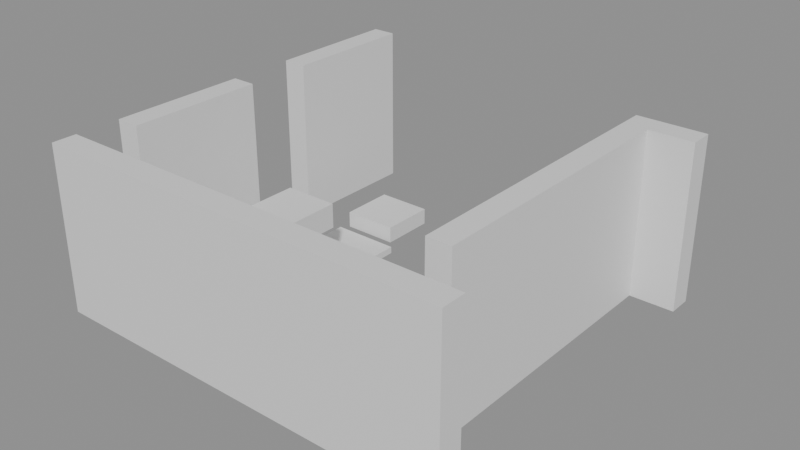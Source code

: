 # Source: building_lego.blend  (saved by Blender 5.0.119; exported with 4.5.12 LTS)
import bpy
from mathutils import Matrix  # noqa: F401  (used for matrix-valued properties, if any)

bpy.ops.wm.read_factory_settings(use_empty=True)
scene = bpy.context.scene
scene.name = 'Scene'

# ---- collections
col_01_paredes_externas = bpy.data.collections.new('01_Paredes_Externas'); scene.collection.children.link(col_01_paredes_externas)
col_03_pisos_escadas = bpy.data.collections.new('03_Pisos_Escadas'); scene.collection.children.link(col_03_pisos_escadas)
col_04_moveis_decoracoes = bpy.data.collections.new('04_Moveis_Decoracoes'); scene.collection.children.link(col_04_moveis_decoracoes)

# ---- materials (node trees are filled in below, after node groups)
mat_mat_parede_externa = bpy.data.materials.new('Mat_Parede_Externa')
mat_mat_pisos = bpy.data.materials.new('Mat_Pisos')
mat_mat_moveis = bpy.data.materials.new('Mat_Moveis')

# ---- material node trees
mat_mat_parede_externa.use_nodes = True; mat_mat_parede_externa.node_tree.nodes.clear()
_N = mat_mat_parede_externa.node_tree.nodes; _L = mat_mat_parede_externa.node_tree.links
n0 = _N.new('ShaderNodeBsdfPrincipled'); n0.name = 'BSDF - Pré-fundamentado'; n0.location = (-200, 100)
n1 = _N.new('ShaderNodeOutputMaterial'); n1.name = 'Saída de material'; n1.location = (200, 100)
_L.new(n0.outputs[0], n1.inputs[0])
n1.is_active_output = True
mat_mat_pisos.use_nodes = True; mat_mat_pisos.node_tree.nodes.clear()
_N = mat_mat_pisos.node_tree.nodes; _L = mat_mat_pisos.node_tree.links
n0 = _N.new('ShaderNodeBsdfPrincipled'); n0.name = 'BSDF - Pré-fundamentado'; n0.location = (-200, 100)
n1 = _N.new('ShaderNodeOutputMaterial'); n1.name = 'Saída de material'; n1.location = (200, 100)
_L.new(n0.outputs[0], n1.inputs[0])
n1.is_active_output = True
mat_mat_moveis.use_nodes = True; mat_mat_moveis.node_tree.nodes.clear()
_N = mat_mat_moveis.node_tree.nodes; _L = mat_mat_moveis.node_tree.links
n0 = _N.new('ShaderNodeBsdfPrincipled'); n0.name = 'BSDF - Pré-fundamentado'; n0.location = (-200, 100)
n1 = _N.new('ShaderNodeOutputMaterial'); n1.name = 'Saída de material'; n1.location = (200, 100)
_L.new(n0.outputs[0], n1.inputs[0])
n1.is_active_output = True

# ---- meshes
me_bloco_wooden_post_5017_1126_z_10 = bpy.data.meshes.new('Bloco_wooden_post_5017_1126_z-10')
me_bloco_wooden_post_5017_1126_z_10.from_pydata([(-0.5, -0.175, -1.2), (0.5, -0.175, -1.2), (0.5, 0.175, -1.2), (-0.5, 0.175, -1.2), (-0.5, -0.175, 1.2), (0.5, -0.175, 1.2), (0.5, 0.175, 1.2), (-0.5, 0.175, 1.2)], [], [(0, 1, 2, 3), (4, 7, 6, 5), (0, 4, 5, 1), (2, 6, 7, 3), (0, 3, 7, 4), (1, 5, 6, 2)])
me_bloco_wooden_post_5017_1126_z_10.materials.append(mat_mat_parede_externa)
me_bloco_wooden_post_5017_1126_z_10.update()
me_bloco_plaster_wall_5018_1126_z_10 = bpy.data.meshes.new('Bloco_plaster_wall_5018_1126_z-10')
me_bloco_plaster_wall_5018_1126_z_10.from_pydata([(-0.5, -0.175, -1.2), (0.5, -0.175, -1.2), (0.5, 0.175, -1.2), (-0.5, 0.175, -1.2), (-0.5, -0.175, 1.2), (0.5, -0.175, 1.2), (0.5, 0.175, 1.2), (-0.5, 0.175, 1.2)], [], [(0, 1, 2, 3), (4, 7, 6, 5), (0, 4, 5, 1), (2, 6, 7, 3), (0, 3, 7, 4), (1, 5, 6, 2)])
me_bloco_plaster_wall_5018_1126_z_10.materials.append(mat_mat_parede_externa)
me_bloco_plaster_wall_5018_1126_z_10.update()
me_bloco_plaster_wall_5019_1126_z_10 = bpy.data.meshes.new('Bloco_plaster_wall_5019_1126_z-10')
me_bloco_plaster_wall_5019_1126_z_10.from_pydata([(-0.5, -0.175, -1.2), (0.5, -0.175, -1.2), (0.5, 0.175, -1.2), (-0.5, 0.175, -1.2), (-0.5, -0.175, 1.2), (0.5, -0.175, 1.2), (0.5, 0.175, 1.2), (-0.5, 0.175, 1.2)], [], [(0, 1, 2, 3), (4, 7, 6, 5), (0, 4, 5, 1), (2, 6, 7, 3), (0, 3, 7, 4), (1, 5, 6, 2)])
me_bloco_plaster_wall_5019_1126_z_10.materials.append(mat_mat_parede_externa)
me_bloco_plaster_wall_5019_1126_z_10.update()
me_bloco_plaster_wall_5020_1126_z_10 = bpy.data.meshes.new('Bloco_plaster_wall_5020_1126_z-10')
me_bloco_plaster_wall_5020_1126_z_10.from_pydata([(-0.5, -0.175, -1.2), (0.5, -0.175, -1.2), (0.5, 0.175, -1.2), (-0.5, 0.175, -1.2), (-0.5, -0.175, 1.2), (0.5, -0.175, 1.2), (0.5, 0.175, 1.2), (-0.5, 0.175, 1.2)], [], [(0, 1, 2, 3), (4, 7, 6, 5), (0, 4, 5, 1), (2, 6, 7, 3), (0, 3, 7, 4), (1, 5, 6, 2)])
me_bloco_plaster_wall_5020_1126_z_10.materials.append(mat_mat_parede_externa)
me_bloco_plaster_wall_5020_1126_z_10.update()
me_bloco_plaster_wall_5021_1126_z_10 = bpy.data.meshes.new('Bloco_plaster_wall_5021_1126_z-10')
me_bloco_plaster_wall_5021_1126_z_10.from_pydata([(-0.5, -0.175, -1.2), (0.5, -0.175, -1.2), (0.5, 0.175, -1.2), (-0.5, 0.175, -1.2), (-0.5, -0.175, 1.2), (0.5, -0.175, 1.2), (0.5, 0.175, 1.2), (-0.5, 0.175, 1.2)], [], [(0, 1, 2, 3), (4, 7, 6, 5), (0, 4, 5, 1), (2, 6, 7, 3), (0, 3, 7, 4), (1, 5, 6, 2)])
me_bloco_plaster_wall_5021_1126_z_10.materials.append(mat_mat_parede_externa)
me_bloco_plaster_wall_5021_1126_z_10.update()
me_bloco_plaster_wall_5022_1126_z_10 = bpy.data.meshes.new('Bloco_plaster_wall_5022_1126_z-10')
me_bloco_plaster_wall_5022_1126_z_10.from_pydata([(-0.5, -0.175, -1.2), (0.5, -0.175, -1.2), (0.5, 0.175, -1.2), (-0.5, 0.175, -1.2), (-0.5, -0.175, 1.2), (0.5, -0.175, 1.2), (0.5, 0.175, 1.2), (-0.5, 0.175, 1.2)], [], [(0, 1, 2, 3), (4, 7, 6, 5), (0, 4, 5, 1), (2, 6, 7, 3), (0, 3, 7, 4), (1, 5, 6, 2)])
me_bloco_plaster_wall_5022_1126_z_10.materials.append(mat_mat_parede_externa)
me_bloco_plaster_wall_5022_1126_z_10.update()
me_bloco_plaster_wall_5022_1131_z_10 = bpy.data.meshes.new('Bloco_plaster_wall_5022_1131_z-10')
me_bloco_plaster_wall_5022_1131_z_10.from_pydata([(-0.5, -0.175, -1.2), (0.5, -0.175, -1.2), (0.5, 0.175, -1.2), (-0.5, 0.175, -1.2), (-0.5, -0.175, 1.2), (0.5, -0.175, 1.2), (0.5, 0.175, 1.2), (-0.5, 0.175, 1.2)], [], [(0, 1, 2, 3), (4, 7, 6, 5), (0, 4, 5, 1), (2, 6, 7, 3), (0, 3, 7, 4), (1, 5, 6, 2)])
me_bloco_plaster_wall_5022_1131_z_10.materials.append(mat_mat_parede_externa)
me_bloco_plaster_wall_5022_1131_z_10.update()
me_bloco_plaster_wall_5017_1127_z_10 = bpy.data.meshes.new('Bloco_plaster_wall_5017_1127_z-10')
me_bloco_plaster_wall_5017_1127_z_10.from_pydata([(-0.175, -0.5, -1.2), (0.175, -0.5, -1.2), (0.175, 0.5, -1.2), (-0.175, 0.5, -1.2), (-0.175, -0.5, 1.2), (0.175, -0.5, 1.2), (0.175, 0.5, 1.2), (-0.175, 0.5, 1.2)], [], [(0, 1, 2, 3), (4, 7, 6, 5), (0, 4, 5, 1), (2, 6, 7, 3), (0, 3, 7, 4), (1, 5, 6, 2)])
me_bloco_plaster_wall_5017_1127_z_10.materials.append(mat_mat_parede_externa)
me_bloco_plaster_wall_5017_1127_z_10.update()
me_bloco_plaster_wall_5017_1128_z_10 = bpy.data.meshes.new('Bloco_plaster_wall_5017_1128_z-10')
me_bloco_plaster_wall_5017_1128_z_10.from_pydata([(-0.175, -0.5, -1.2), (0.175, -0.5, -1.2), (0.175, 0.5, -1.2), (-0.175, 0.5, -1.2), (-0.175, -0.5, 1.2), (0.175, -0.5, 1.2), (0.175, 0.5, 1.2), (-0.175, 0.5, 1.2)], [], [(0, 1, 2, 3), (4, 7, 6, 5), (0, 4, 5, 1), (2, 6, 7, 3), (0, 3, 7, 4), (1, 5, 6, 2)])
me_bloco_plaster_wall_5017_1128_z_10.materials.append(mat_mat_parede_externa)
me_bloco_plaster_wall_5017_1128_z_10.update()
me_bloco_plaster_wall_5017_1130_z_10 = bpy.data.meshes.new('Bloco_plaster_wall_5017_1130_z-10')
me_bloco_plaster_wall_5017_1130_z_10.from_pydata([(-0.175, -0.5, -1.2), (0.175, -0.5, -1.2), (0.175, 0.5, -1.2), (-0.175, 0.5, -1.2), (-0.175, -0.5, 1.2), (0.175, -0.5, 1.2), (0.175, 0.5, 1.2), (-0.175, 0.5, 1.2)], [], [(0, 1, 2, 3), (4, 7, 6, 5), (0, 4, 5, 1), (2, 6, 7, 3), (0, 3, 7, 4), (1, 5, 6, 2)])
me_bloco_plaster_wall_5017_1130_z_10.materials.append(mat_mat_parede_externa)
me_bloco_plaster_wall_5017_1130_z_10.update()
me_bloco_plaster_wall_5017_1131_z_10 = bpy.data.meshes.new('Bloco_plaster_wall_5017_1131_z-10')
me_bloco_plaster_wall_5017_1131_z_10.from_pydata([(-0.175, -0.5, -1.2), (0.175, -0.5, -1.2), (0.175, 0.5, -1.2), (-0.175, 0.5, -1.2), (-0.175, -0.5, 1.2), (0.175, -0.5, 1.2), (0.175, 0.5, 1.2), (-0.175, 0.5, 1.2)], [], [(0, 1, 2, 3), (4, 7, 6, 5), (0, 4, 5, 1), (2, 6, 7, 3), (0, 3, 7, 4), (1, 5, 6, 2)])
me_bloco_plaster_wall_5017_1131_z_10.materials.append(mat_mat_parede_externa)
me_bloco_plaster_wall_5017_1131_z_10.update()
me_bloco_plaster_wall_5022_1127_z_10 = bpy.data.meshes.new('Bloco_plaster_wall_5022_1127_z-10')
me_bloco_plaster_wall_5022_1127_z_10.from_pydata([(-0.175, -0.5, -1.2), (0.175, -0.5, -1.2), (0.175, 0.5, -1.2), (-0.175, 0.5, -1.2), (-0.175, -0.5, 1.2), (0.175, -0.5, 1.2), (0.175, 0.5, 1.2), (-0.175, 0.5, 1.2)], [], [(0, 1, 2, 3), (4, 7, 6, 5), (0, 4, 5, 1), (2, 6, 7, 3), (0, 3, 7, 4), (1, 5, 6, 2)])
me_bloco_plaster_wall_5022_1127_z_10.materials.append(mat_mat_parede_externa)
me_bloco_plaster_wall_5022_1127_z_10.update()
me_bloco_plaster_wall_5022_1128_z_10 = bpy.data.meshes.new('Bloco_plaster_wall_5022_1128_z-10')
me_bloco_plaster_wall_5022_1128_z_10.from_pydata([(-0.175, -0.5, -1.2), (0.175, -0.5, -1.2), (0.175, 0.5, -1.2), (-0.175, 0.5, -1.2), (-0.175, -0.5, 1.2), (0.175, -0.5, 1.2), (0.175, 0.5, 1.2), (-0.175, 0.5, 1.2)], [], [(0, 1, 2, 3), (4, 7, 6, 5), (0, 4, 5, 1), (2, 6, 7, 3), (0, 3, 7, 4), (1, 5, 6, 2)])
me_bloco_plaster_wall_5022_1128_z_10.materials.append(mat_mat_parede_externa)
me_bloco_plaster_wall_5022_1128_z_10.update()
me_bloco_plaster_wall_5022_1129_z_10 = bpy.data.meshes.new('Bloco_plaster_wall_5022_1129_z-10')
me_bloco_plaster_wall_5022_1129_z_10.from_pydata([(-0.175, -0.5, -1.2), (0.175, -0.5, -1.2), (0.175, 0.5, -1.2), (-0.175, 0.5, -1.2), (-0.175, -0.5, 1.2), (0.175, -0.5, 1.2), (0.175, 0.5, 1.2), (-0.175, 0.5, 1.2)], [], [(0, 1, 2, 3), (4, 7, 6, 5), (0, 4, 5, 1), (2, 6, 7, 3), (0, 3, 7, 4), (1, 5, 6, 2)])
me_bloco_plaster_wall_5022_1129_z_10.materials.append(mat_mat_parede_externa)
me_bloco_plaster_wall_5022_1129_z_10.update()
me_bloco_plaster_wall_5022_1130_z_10 = bpy.data.meshes.new('Bloco_plaster_wall_5022_1130_z-10')
me_bloco_plaster_wall_5022_1130_z_10.from_pydata([(-0.175, -0.5, -1.2), (0.175, -0.5, -1.2), (0.175, 0.5, -1.2), (-0.175, 0.5, -1.2), (-0.175, -0.5, 1.2), (0.175, -0.5, 1.2), (0.175, 0.5, 1.2), (-0.175, 0.5, 1.2)], [], [(0, 1, 2, 3), (4, 7, 6, 5), (0, 4, 5, 1), (2, 6, 7, 3), (0, 3, 7, 4), (1, 5, 6, 2)])
me_bloco_plaster_wall_5022_1130_z_10.materials.append(mat_mat_parede_externa)
me_bloco_plaster_wall_5022_1130_z_10.update()
me_piso_table_5020_1127_z_10 = bpy.data.meshes.new('Piso_table_5020_1127_z-10')
me_piso_table_5020_1127_z_10.from_pydata([(-0.5, -0.5, -0.05), (0.5, -0.5, -0.05), (0.5, 0.5, -0.05), (-0.5, 0.5, -0.05), (-0.5, -0.5, 0.05), (0.5, -0.5, 0.05), (0.5, 0.5, 0.05), (-0.5, 0.5, 0.05)], [], [(0, 1, 2, 3), (4, 7, 6, 5), (0, 4, 5, 1), (2, 6, 7, 3), (0, 3, 7, 4), (1, 5, 6, 2)])
me_piso_table_5020_1127_z_10.materials.append(mat_mat_pisos)
me_piso_table_5020_1127_z_10.update()
me_piso_table_5021_1127_z_10 = bpy.data.meshes.new('Piso_table_5021_1127_z-10')
me_piso_table_5021_1127_z_10.from_pydata([(-0.5, -0.5, -0.05), (0.5, -0.5, -0.05), (0.5, 0.5, -0.05), (-0.5, 0.5, -0.05), (-0.5, -0.5, 0.05), (0.5, -0.5, 0.05), (0.5, 0.5, 0.05), (-0.5, 0.5, 0.05)], [], [(0, 1, 2, 3), (4, 7, 6, 5), (0, 4, 5, 1), (2, 6, 7, 3), (0, 3, 7, 4), (1, 5, 6, 2)])
me_piso_table_5021_1127_z_10.materials.append(mat_mat_pisos)
me_piso_table_5021_1127_z_10.update()
me_piso_table_5018_1128_z_10 = bpy.data.meshes.new('Piso_table_5018_1128_z-10')
me_piso_table_5018_1128_z_10.from_pydata([(-0.5, -0.5, -0.05), (0.5, -0.5, -0.05), (0.5, 0.5, -0.05), (-0.5, 0.5, -0.05), (-0.5, -0.5, 0.05), (0.5, -0.5, 0.05), (0.5, 0.5, 0.05), (-0.5, 0.5, 0.05)], [], [(0, 1, 2, 3), (4, 7, 6, 5), (0, 4, 5, 1), (2, 6, 7, 3), (0, 3, 7, 4), (1, 5, 6, 2)])
me_piso_table_5018_1128_z_10.materials.append(mat_mat_pisos)
me_piso_table_5018_1128_z_10.update()
me_piso_table_5018_1129_z_10 = bpy.data.meshes.new('Piso_table_5018_1129_z-10')
me_piso_table_5018_1129_z_10.from_pydata([(-0.5, -0.5, -0.05), (0.5, -0.5, -0.05), (0.5, 0.5, -0.05), (-0.5, 0.5, -0.05), (-0.5, -0.5, 0.05), (0.5, -0.5, 0.05), (0.5, 0.5, 0.05), (-0.5, 0.5, 0.05)], [], [(0, 1, 2, 3), (4, 7, 6, 5), (0, 4, 5, 1), (2, 6, 7, 3), (0, 3, 7, 4), (1, 5, 6, 2)])
me_piso_table_5018_1129_z_10.materials.append(mat_mat_pisos)
me_piso_table_5018_1129_z_10.update()
me_movel_sack_s__of_flour_5019_1127_z_8 = bpy.data.meshes.new('Movel_sack%s%_of_flour_5019_1127_z-8')
me_movel_sack_s__of_flour_5019_1127_z_8.from_pydata([(-0.4, -0.4, -0.12), (0.4, -0.4, -0.12), (0.4, 0.4, -0.12), (-0.4, 0.4, -0.12), (-0.4, -0.4, 0.12), (0.4, -0.4, 0.12), (0.4, 0.4, 0.12), (-0.4, 0.4, 0.12)], [], [(0, 1, 2, 3), (4, 7, 6, 5), (0, 4, 5, 1), (2, 6, 7, 3), (0, 3, 7, 4), (1, 5, 6, 2)])
me_movel_sack_s__of_flour_5019_1127_z_8.materials.append(mat_mat_moveis)
me_movel_sack_s__of_flour_5019_1127_z_8.update()
me_movel_sack_s__of_flour_5019_1127_z_10 = bpy.data.meshes.new('Movel_sack%s%_of_flour_5019_1127_z-10')
me_movel_sack_s__of_flour_5019_1127_z_10.from_pydata([(-0.4, -0.4, -0.12), (0.4, -0.4, -0.12), (0.4, 0.4, -0.12), (-0.4, 0.4, -0.12), (-0.4, -0.4, 0.12), (0.4, -0.4, 0.12), (0.4, 0.4, 0.12), (-0.4, 0.4, 0.12)], [], [(0, 1, 2, 3), (4, 7, 6, 5), (0, 4, 5, 1), (2, 6, 7, 3), (0, 3, 7, 4), (1, 5, 6, 2)])
me_movel_sack_s__of_flour_5019_1127_z_10.materials.append(mat_mat_moveis)
me_movel_sack_s__of_flour_5019_1127_z_10.update()
me_movel_saw_5018_1128_z_2 = bpy.data.meshes.new('Movel_saw_5018_1128_z-2')
me_movel_saw_5018_1128_z_2.from_pydata([(-0.4, -0.4, -0.06), (0.4, -0.4, -0.06), (0.4, 0.4, -0.06), (-0.4, 0.4, -0.06), (-0.4, -0.4, 0.06), (0.4, -0.4, 0.06), (0.4, 0.4, 0.06), (-0.4, 0.4, 0.06)], [], [(0, 1, 2, 3), (4, 7, 6, 5), (0, 4, 5, 1), (2, 6, 7, 3), (0, 3, 7, 4), (1, 5, 6, 2)])
me_movel_saw_5018_1128_z_2.materials.append(mat_mat_moveis)
me_movel_saw_5018_1128_z_2.update()
me_movel_bread_loa_ves_f__5018_1128_z_3 = bpy.data.meshes.new('Movel_bread_loa%ves/f%_5018_1128_z-3')
me_movel_bread_loa_ves_f__5018_1128_z_3.from_pydata([(-0.4, -0.4, -0.06), (0.4, -0.4, -0.06), (0.4, 0.4, -0.06), (-0.4, 0.4, -0.06), (-0.4, -0.4, 0.06), (0.4, -0.4, 0.06), (0.4, 0.4, 0.06), (-0.4, 0.4, 0.06)], [], [(0, 1, 2, 3), (4, 7, 6, 5), (0, 4, 5, 1), (2, 6, 7, 3), (0, 3, 7, 4), (1, 5, 6, 2)])
me_movel_bread_loa_ves_f__5018_1128_z_3.materials.append(mat_mat_moveis)
me_movel_bread_loa_ves_f__5018_1128_z_3.update()
me_movel_bread_loa_ves_f__5018_1128_z_4 = bpy.data.meshes.new('Movel_bread_loa%ves/f%_5018_1128_z-4')
me_movel_bread_loa_ves_f__5018_1128_z_4.from_pydata([(-0.4, -0.4, -0.06), (0.4, -0.4, -0.06), (0.4, 0.4, -0.06), (-0.4, 0.4, -0.06), (-0.4, -0.4, 0.06), (0.4, -0.4, 0.06), (0.4, 0.4, 0.06), (-0.4, 0.4, 0.06)], [], [(0, 1, 2, 3), (4, 7, 6, 5), (0, 4, 5, 1), (2, 6, 7, 3), (0, 3, 7, 4), (1, 5, 6, 2)])
me_movel_bread_loa_ves_f__5018_1128_z_4.materials.append(mat_mat_moveis)
me_movel_bread_loa_ves_f__5018_1128_z_4.update()
me_movel_bottles_of_ale_5018_1130_z_9 = bpy.data.meshes.new('Movel_bottles_of_ale_5018_1130_z-9')
me_movel_bottles_of_ale_5018_1130_z_9.from_pydata([(-0.4, -0.4, -0.06), (0.4, -0.4, -0.06), (0.4, 0.4, -0.06), (-0.4, 0.4, -0.06), (-0.4, -0.4, 0.06), (0.4, -0.4, 0.06), (0.4, 0.4, 0.06), (-0.4, 0.4, 0.06)], [], [(0, 1, 2, 3), (4, 7, 6, 5), (0, 4, 5, 1), (2, 6, 7, 3), (0, 3, 7, 4), (1, 5, 6, 2)])
me_movel_bottles_of_ale_5018_1130_z_9.materials.append(mat_mat_moveis)
me_movel_bottles_of_ale_5018_1130_z_9.update()
me_movel_tray_5018_1130_z_10 = bpy.data.meshes.new('Movel_tray_5018_1130_z-10')
me_movel_tray_5018_1130_z_10.from_pydata([(-0.4, -0.4, -0.06), (0.4, -0.4, -0.06), (0.4, 0.4, -0.06), (-0.4, 0.4, -0.06), (-0.4, -0.4, 0.06), (0.4, -0.4, 0.06), (0.4, 0.4, 0.06), (-0.4, 0.4, 0.06)], [], [(0, 1, 2, 3), (4, 7, 6, 5), (0, 4, 5, 1), (2, 6, 7, 3), (0, 3, 7, 4), (1, 5, 6, 2)])
me_movel_tray_5018_1130_z_10.materials.append(mat_mat_moveis)
me_movel_tray_5018_1130_z_10.update()
me_movel_crate_5021_1131_z_6 = bpy.data.meshes.new('Movel_crate_5021_1131_z-6')
me_movel_crate_5021_1131_z_6.from_pydata([(-0.4, -0.4, -0.18), (0.4, -0.4, -0.18), (0.4, 0.4, -0.18), (-0.4, 0.4, -0.18), (-0.4, -0.4, 0.18), (0.4, -0.4, 0.18), (0.4, 0.4, 0.18), (-0.4, 0.4, 0.18)], [], [(0, 1, 2, 3), (4, 7, 6, 5), (0, 4, 5, 1), (2, 6, 7, 3), (0, 3, 7, 4), (1, 5, 6, 2)])
me_movel_crate_5021_1131_z_6.materials.append(mat_mat_moveis)
me_movel_crate_5021_1131_z_6.update()
me_movel_crate_5021_1131_z_9 = bpy.data.meshes.new('Movel_crate_5021_1131_z-9')
me_movel_crate_5021_1131_z_9.from_pydata([(-0.4, -0.4, -0.18), (0.4, -0.4, -0.18), (0.4, 0.4, -0.18), (-0.4, 0.4, -0.18), (-0.4, -0.4, 0.18), (0.4, -0.4, 0.18), (0.4, 0.4, 0.18), (-0.4, 0.4, 0.18)], [], [(0, 1, 2, 3), (4, 7, 6, 5), (0, 4, 5, 1), (2, 6, 7, 3), (0, 3, 7, 4), (1, 5, 6, 2)])
me_movel_crate_5021_1131_z_9.materials.append(mat_mat_moveis)
me_movel_crate_5021_1131_z_9.update()
me_movel_crate_5021_1131_z_12 = bpy.data.meshes.new('Movel_crate_5021_1131_z-12')
me_movel_crate_5021_1131_z_12.from_pydata([(-0.4, -0.4, -0.18), (0.4, -0.4, -0.18), (0.4, 0.4, -0.18), (-0.4, 0.4, -0.18), (-0.4, -0.4, 0.18), (0.4, -0.4, 0.18), (0.4, 0.4, 0.18), (-0.4, 0.4, 0.18)], [], [(0, 1, 2, 3), (4, 7, 6, 5), (0, 4, 5, 1), (2, 6, 7, 3), (0, 3, 7, 4), (1, 5, 6, 2)])
me_movel_crate_5021_1131_z_12.materials.append(mat_mat_moveis)
me_movel_crate_5021_1131_z_12.update()

# ---- objects
ob_parede_externa_norte_y1126_x5017_5022 = bpy.data.objects.new('Parede_Externa_Norte_Y1126_X5017_5022', None)
ob_bloco_wooden_post_5017_1126_z_10 = bpy.data.objects.new('Bloco_wooden_post_5017_1126_z-10', me_bloco_wooden_post_5017_1126_z_10)
ob_bloco_plaster_wall_5018_1126_z_10 = bpy.data.objects.new('Bloco_plaster_wall_5018_1126_z-10', me_bloco_plaster_wall_5018_1126_z_10)
ob_bloco_plaster_wall_5019_1126_z_10 = bpy.data.objects.new('Bloco_plaster_wall_5019_1126_z-10', me_bloco_plaster_wall_5019_1126_z_10)
ob_bloco_plaster_wall_5020_1126_z_10 = bpy.data.objects.new('Bloco_plaster_wall_5020_1126_z-10', me_bloco_plaster_wall_5020_1126_z_10)
ob_bloco_plaster_wall_5021_1126_z_10 = bpy.data.objects.new('Bloco_plaster_wall_5021_1126_z-10', me_bloco_plaster_wall_5021_1126_z_10)
ob_bloco_plaster_wall_5022_1126_z_10 = bpy.data.objects.new('Bloco_plaster_wall_5022_1126_z-10', me_bloco_plaster_wall_5022_1126_z_10)
ob_parede_externa_sul_y1131_x5022_5022 = bpy.data.objects.new('Parede_Externa_Sul_Y1131_X5022_5022', None)
ob_bloco_plaster_wall_5022_1131_z_10 = bpy.data.objects.new('Bloco_plaster_wall_5022_1131_z-10', me_bloco_plaster_wall_5022_1131_z_10)
ob_parede_externa_oeste_x5017_y1127_1131 = bpy.data.objects.new('Parede_Externa_Oeste_X5017_Y1127_1131', None)
ob_bloco_plaster_wall_5017_1127_z_10 = bpy.data.objects.new('Bloco_plaster_wall_5017_1127_z-10', me_bloco_plaster_wall_5017_1127_z_10)
ob_bloco_plaster_wall_5017_1128_z_10 = bpy.data.objects.new('Bloco_plaster_wall_5017_1128_z-10', me_bloco_plaster_wall_5017_1128_z_10)
ob_bloco_plaster_wall_5017_1130_z_10 = bpy.data.objects.new('Bloco_plaster_wall_5017_1130_z-10', me_bloco_plaster_wall_5017_1130_z_10)
ob_bloco_plaster_wall_5017_1131_z_10 = bpy.data.objects.new('Bloco_plaster_wall_5017_1131_z-10', me_bloco_plaster_wall_5017_1131_z_10)
ob_parede_externa_leste_x5022_y1127_1130 = bpy.data.objects.new('Parede_Externa_Leste_X5022_Y1127_1130', None)
ob_bloco_plaster_wall_5022_1127_z_10 = bpy.data.objects.new('Bloco_plaster_wall_5022_1127_z-10', me_bloco_plaster_wall_5022_1127_z_10)
ob_bloco_plaster_wall_5022_1128_z_10 = bpy.data.objects.new('Bloco_plaster_wall_5022_1128_z-10', me_bloco_plaster_wall_5022_1128_z_10)
ob_bloco_plaster_wall_5022_1129_z_10 = bpy.data.objects.new('Bloco_plaster_wall_5022_1129_z-10', me_bloco_plaster_wall_5022_1129_z_10)
ob_bloco_plaster_wall_5022_1130_z_10 = bpy.data.objects.new('Bloco_plaster_wall_5022_1130_z-10', me_bloco_plaster_wall_5022_1130_z_10)
ob_pisos_lajes = bpy.data.objects.new('Pisos_Lajes', None)
ob_piso_table_5020_1127_z_10 = bpy.data.objects.new('Piso_table_5020_1127_z-10', me_piso_table_5020_1127_z_10)
ob_piso_table_5021_1127_z_10 = bpy.data.objects.new('Piso_table_5021_1127_z-10', me_piso_table_5021_1127_z_10)
ob_piso_table_5018_1128_z_10 = bpy.data.objects.new('Piso_table_5018_1128_z-10', me_piso_table_5018_1128_z_10)
ob_piso_table_5018_1129_z_10 = bpy.data.objects.new('Piso_table_5018_1129_z-10', me_piso_table_5018_1129_z_10)
ob_moveis_decoracoes = bpy.data.objects.new('Moveis_Decoracoes', None)
ob_movel_sack_s__of_flour_5019_1127_z_8 = bpy.data.objects.new('Movel_sack%s%_of_flour_5019_1127_z-8', me_movel_sack_s__of_flour_5019_1127_z_8)
ob_movel_sack_s__of_flour_5019_1127_z_10 = bpy.data.objects.new('Movel_sack%s%_of_flour_5019_1127_z-10', me_movel_sack_s__of_flour_5019_1127_z_10)
ob_movel_saw_5018_1128_z_2 = bpy.data.objects.new('Movel_saw_5018_1128_z-2', me_movel_saw_5018_1128_z_2)
ob_movel_bread_loa_ves_f__5018_1128_z_3 = bpy.data.objects.new('Movel_bread_loa%ves/f%_5018_1128_z-3', me_movel_bread_loa_ves_f__5018_1128_z_3)
ob_movel_bread_loa_ves_f__5018_1128_z_4 = bpy.data.objects.new('Movel_bread_loa%ves/f%_5018_1128_z-4', me_movel_bread_loa_ves_f__5018_1128_z_4)
ob_movel_bottles_of_ale_5018_1130_z_9 = bpy.data.objects.new('Movel_bottles_of_ale_5018_1130_z-9', me_movel_bottles_of_ale_5018_1130_z_9)
ob_movel_tray_5018_1130_z_10 = bpy.data.objects.new('Movel_tray_5018_1130_z-10', me_movel_tray_5018_1130_z_10)
ob_movel_crate_5021_1131_z_6 = bpy.data.objects.new('Movel_crate_5021_1131_z-6', me_movel_crate_5021_1131_z_6)
ob_movel_crate_5021_1131_z_9 = bpy.data.objects.new('Movel_crate_5021_1131_z-9', me_movel_crate_5021_1131_z_9)
ob_movel_crate_5021_1131_z_12 = bpy.data.objects.new('Movel_crate_5021_1131_z-12', me_movel_crate_5021_1131_z_12)

# ---- transforms, parenting, visibility, modifiers, constraints
ob_parede_externa_norte_y1126_x5017_5022.location = (0.0, -2.5, 0.0)
ob_parede_externa_norte_y1126_x5017_5022.empty_display_type = 'CUBE'
ob_bloco_wooden_post_5017_1126_z_10.parent = ob_parede_externa_norte_y1126_x5017_5022
ob_bloco_wooden_post_5017_1126_z_10.matrix_parent_inverse = Matrix(((1.0, -0.0, 0.0, -0.0), (-0.0, 1.0, -0.0, 2.5), (0.0, -0.0, 1.0, -0.0), (-0.0, 0.0, -0.0, 1.0)))
ob_bloco_wooden_post_5017_1126_z_10.location = (-2.5, -2.825, 1.2)
ob_bloco_plaster_wall_5018_1126_z_10.parent = ob_parede_externa_norte_y1126_x5017_5022
ob_bloco_plaster_wall_5018_1126_z_10.matrix_parent_inverse = Matrix(((1.0, -0.0, 0.0, -0.0), (-0.0, 1.0, -0.0, 2.5), (0.0, -0.0, 1.0, -0.0), (-0.0, 0.0, -0.0, 1.0)))
ob_bloco_plaster_wall_5018_1126_z_10.location = (-1.5, -2.825, 1.2)
ob_bloco_plaster_wall_5019_1126_z_10.parent = ob_parede_externa_norte_y1126_x5017_5022
ob_bloco_plaster_wall_5019_1126_z_10.matrix_parent_inverse = Matrix(((1.0, -0.0, 0.0, -0.0), (-0.0, 1.0, -0.0, 2.5), (0.0, -0.0, 1.0, -0.0), (-0.0, 0.0, -0.0, 1.0)))
ob_bloco_plaster_wall_5019_1126_z_10.location = (-0.5, -2.825, 1.2)
ob_bloco_plaster_wall_5020_1126_z_10.parent = ob_parede_externa_norte_y1126_x5017_5022
ob_bloco_plaster_wall_5020_1126_z_10.matrix_parent_inverse = Matrix(((1.0, -0.0, 0.0, -0.0), (-0.0, 1.0, -0.0, 2.5), (0.0, -0.0, 1.0, -0.0), (-0.0, 0.0, -0.0, 1.0)))
ob_bloco_plaster_wall_5020_1126_z_10.location = (0.5, -2.825, 1.2)
ob_bloco_plaster_wall_5021_1126_z_10.parent = ob_parede_externa_norte_y1126_x5017_5022
ob_bloco_plaster_wall_5021_1126_z_10.matrix_parent_inverse = Matrix(((1.0, -0.0, 0.0, -0.0), (-0.0, 1.0, -0.0, 2.5), (0.0, -0.0, 1.0, -0.0), (-0.0, 0.0, -0.0, 1.0)))
ob_bloco_plaster_wall_5021_1126_z_10.location = (1.5, -2.825, 1.2)
ob_bloco_plaster_wall_5022_1126_z_10.parent = ob_parede_externa_norte_y1126_x5017_5022
ob_bloco_plaster_wall_5022_1126_z_10.matrix_parent_inverse = Matrix(((1.0, -0.0, 0.0, -0.0), (-0.0, 1.0, -0.0, 2.5), (0.0, -0.0, 1.0, -0.0), (-0.0, 0.0, -0.0, 1.0)))
ob_bloco_plaster_wall_5022_1126_z_10.location = (2.5, -2.825, 1.2)
ob_parede_externa_sul_y1131_x5022_5022.location = (2.5, 2.5, 0.0)
ob_parede_externa_sul_y1131_x5022_5022.empty_display_type = 'CUBE'
ob_bloco_plaster_wall_5022_1131_z_10.parent = ob_parede_externa_sul_y1131_x5022_5022
ob_bloco_plaster_wall_5022_1131_z_10.matrix_parent_inverse = Matrix(((1.0, -0.0, 0.0, -2.5), (-0.0, 1.0, -0.0, -2.5), (0.0, -0.0, 1.0, -0.0), (-0.0, 0.0, -0.0, 1.0)))
ob_bloco_plaster_wall_5022_1131_z_10.location = (2.5, 2.175, 1.2)
ob_parede_externa_oeste_x5017_y1127_1131.location = (-2.5, 0.5, 0.0)
ob_parede_externa_oeste_x5017_y1127_1131.empty_display_type = 'CUBE'
ob_bloco_plaster_wall_5017_1127_z_10.parent = ob_parede_externa_oeste_x5017_y1127_1131
ob_bloco_plaster_wall_5017_1127_z_10.matrix_parent_inverse = Matrix(((1.0, -0.0, 0.0, 2.5), (-0.0, 1.0, -0.0, -0.5), (0.0, -0.0, 1.0, -0.0), (-0.0, 0.0, -0.0, 1.0)))
ob_bloco_plaster_wall_5017_1127_z_10.location = (-2.825, -1.5, 1.2)
ob_bloco_plaster_wall_5017_1128_z_10.parent = ob_parede_externa_oeste_x5017_y1127_1131
ob_bloco_plaster_wall_5017_1128_z_10.matrix_parent_inverse = Matrix(((1.0, -0.0, 0.0, 2.5), (-0.0, 1.0, -0.0, -0.5), (0.0, -0.0, 1.0, -0.0), (-0.0, 0.0, -0.0, 1.0)))
ob_bloco_plaster_wall_5017_1128_z_10.location = (-2.825, -0.5, 1.2)
ob_bloco_plaster_wall_5017_1130_z_10.parent = ob_parede_externa_oeste_x5017_y1127_1131
ob_bloco_plaster_wall_5017_1130_z_10.matrix_parent_inverse = Matrix(((1.0, -0.0, 0.0, 2.5), (-0.0, 1.0, -0.0, -0.5), (0.0, -0.0, 1.0, -0.0), (-0.0, 0.0, -0.0, 1.0)))
ob_bloco_plaster_wall_5017_1130_z_10.location = (-2.825, 1.5, 1.2)
ob_bloco_plaster_wall_5017_1131_z_10.parent = ob_parede_externa_oeste_x5017_y1127_1131
ob_bloco_plaster_wall_5017_1131_z_10.matrix_parent_inverse = Matrix(((1.0, -0.0, 0.0, 2.5), (-0.0, 1.0, -0.0, -0.5), (0.0, -0.0, 1.0, -0.0), (-0.0, 0.0, -0.0, 1.0)))
ob_bloco_plaster_wall_5017_1131_z_10.location = (-2.825, 2.5, 1.2)
ob_parede_externa_leste_x5022_y1127_1130.location = (2.5, 0.0, 0.0)
ob_parede_externa_leste_x5022_y1127_1130.empty_display_type = 'CUBE'
ob_bloco_plaster_wall_5022_1127_z_10.parent = ob_parede_externa_leste_x5022_y1127_1130
ob_bloco_plaster_wall_5022_1127_z_10.matrix_parent_inverse = Matrix(((1.0, -0.0, 0.0, -2.5), (-0.0, 1.0, -0.0, 0.0), (0.0, -0.0, 1.0, -0.0), (-0.0, 0.0, -0.0, 1.0)))
ob_bloco_plaster_wall_5022_1127_z_10.location = (2.175, -1.5, 1.2)
ob_bloco_plaster_wall_5022_1128_z_10.parent = ob_parede_externa_leste_x5022_y1127_1130
ob_bloco_plaster_wall_5022_1128_z_10.matrix_parent_inverse = Matrix(((1.0, -0.0, 0.0, -2.5), (-0.0, 1.0, -0.0, 0.0), (0.0, -0.0, 1.0, -0.0), (-0.0, 0.0, -0.0, 1.0)))
ob_bloco_plaster_wall_5022_1128_z_10.location = (2.175, -0.5, 1.2)
ob_bloco_plaster_wall_5022_1129_z_10.parent = ob_parede_externa_leste_x5022_y1127_1130
ob_bloco_plaster_wall_5022_1129_z_10.matrix_parent_inverse = Matrix(((1.0, -0.0, 0.0, -2.5), (-0.0, 1.0, -0.0, 0.0), (0.0, -0.0, 1.0, -0.0), (-0.0, 0.0, -0.0, 1.0)))
ob_bloco_plaster_wall_5022_1129_z_10.location = (2.175, 0.5, 1.2)
ob_bloco_plaster_wall_5022_1130_z_10.parent = ob_parede_externa_leste_x5022_y1127_1130
ob_bloco_plaster_wall_5022_1130_z_10.matrix_parent_inverse = Matrix(((1.0, -0.0, 0.0, -2.5), (-0.0, 1.0, -0.0, 0.0), (0.0, -0.0, 1.0, -0.0), (-0.0, 0.0, -0.0, 1.0)))
ob_bloco_plaster_wall_5022_1130_z_10.location = (2.175, 1.5, 1.2)
ob_pisos_lajes.location = (0.0, 0.0, 0.0)
ob_pisos_lajes.empty_display_type = 'CUBE'
ob_piso_table_5020_1127_z_10.parent = ob_pisos_lajes
ob_piso_table_5020_1127_z_10.location = (0.5, -1.5, -0.05)
ob_piso_table_5021_1127_z_10.parent = ob_pisos_lajes
ob_piso_table_5021_1127_z_10.location = (1.5, -1.5, -0.05)
ob_piso_table_5018_1128_z_10.parent = ob_pisos_lajes
ob_piso_table_5018_1128_z_10.location = (-1.5, -0.5, -0.05)
ob_piso_table_5018_1129_z_10.parent = ob_pisos_lajes
ob_piso_table_5018_1129_z_10.location = (-1.5, 0.5, -0.05)
ob_moveis_decoracoes.location = (0.0, 0.0, 0.0)
ob_moveis_decoracoes.empty_display_type = 'CUBE'
ob_movel_sack_s__of_flour_5019_1127_z_8.parent = ob_moveis_decoracoes
ob_movel_sack_s__of_flour_5019_1127_z_8.location = (-0.5, -1.5, 0.36)
ob_movel_sack_s__of_flour_5019_1127_z_10.parent = ob_moveis_decoracoes
ob_movel_sack_s__of_flour_5019_1127_z_10.location = (-0.5, -1.5, 0.12)
ob_movel_saw_5018_1128_z_2.parent = ob_moveis_decoracoes
ob_movel_saw_5018_1128_z_2.location = (-1.5, -0.5, 1.02)
ob_movel_bread_loa_ves_f__5018_1128_z_3.parent = ob_moveis_decoracoes
ob_movel_bread_loa_ves_f__5018_1128_z_3.location = (-1.5, -0.5, 0.9)
ob_movel_bread_loa_ves_f__5018_1128_z_4.parent = ob_moveis_decoracoes
ob_movel_bread_loa_ves_f__5018_1128_z_4.location = (-1.5, -0.5, 0.78)
ob_movel_bottles_of_ale_5018_1130_z_9.parent = ob_moveis_decoracoes
ob_movel_bottles_of_ale_5018_1130_z_9.location = (-1.5, 1.5, 0.18)
ob_movel_tray_5018_1130_z_10.parent = ob_moveis_decoracoes
ob_movel_tray_5018_1130_z_10.location = (-1.5, 1.5, 0.06)
ob_movel_crate_5021_1131_z_6.parent = ob_moveis_decoracoes
ob_movel_crate_5021_1131_z_6.location = (1.5, 2.5, 0.66)
ob_movel_crate_5021_1131_z_9.parent = ob_moveis_decoracoes
ob_movel_crate_5021_1131_z_9.location = (1.5, 2.5, 0.3)
ob_movel_crate_5021_1131_z_12.parent = ob_moveis_decoracoes
ob_movel_crate_5021_1131_z_12.location = (1.5, 2.5, -0.06)

# ---- collection membership
col_01_paredes_externas.objects.link(ob_parede_externa_norte_y1126_x5017_5022)
col_01_paredes_externas.objects.link(ob_bloco_wooden_post_5017_1126_z_10)
col_01_paredes_externas.objects.link(ob_bloco_plaster_wall_5018_1126_z_10)
col_01_paredes_externas.objects.link(ob_bloco_plaster_wall_5019_1126_z_10)
col_01_paredes_externas.objects.link(ob_bloco_plaster_wall_5020_1126_z_10)
col_01_paredes_externas.objects.link(ob_bloco_plaster_wall_5021_1126_z_10)
col_01_paredes_externas.objects.link(ob_bloco_plaster_wall_5022_1126_z_10)
col_01_paredes_externas.objects.link(ob_parede_externa_sul_y1131_x5022_5022)
col_01_paredes_externas.objects.link(ob_bloco_plaster_wall_5022_1131_z_10)
col_01_paredes_externas.objects.link(ob_parede_externa_oeste_x5017_y1127_1131)
col_01_paredes_externas.objects.link(ob_bloco_plaster_wall_5017_1127_z_10)
col_01_paredes_externas.objects.link(ob_bloco_plaster_wall_5017_1128_z_10)
col_01_paredes_externas.objects.link(ob_bloco_plaster_wall_5017_1130_z_10)
col_01_paredes_externas.objects.link(ob_bloco_plaster_wall_5017_1131_z_10)
col_01_paredes_externas.objects.link(ob_parede_externa_leste_x5022_y1127_1130)
col_01_paredes_externas.objects.link(ob_bloco_plaster_wall_5022_1127_z_10)
col_01_paredes_externas.objects.link(ob_bloco_plaster_wall_5022_1128_z_10)
col_01_paredes_externas.objects.link(ob_bloco_plaster_wall_5022_1129_z_10)
col_01_paredes_externas.objects.link(ob_bloco_plaster_wall_5022_1130_z_10)
col_03_pisos_escadas.objects.link(ob_pisos_lajes)
col_03_pisos_escadas.objects.link(ob_piso_table_5020_1127_z_10)
col_03_pisos_escadas.objects.link(ob_piso_table_5021_1127_z_10)
col_03_pisos_escadas.objects.link(ob_piso_table_5018_1128_z_10)
col_03_pisos_escadas.objects.link(ob_piso_table_5018_1129_z_10)
col_04_moveis_decoracoes.objects.link(ob_moveis_decoracoes)
col_04_moveis_decoracoes.objects.link(ob_movel_sack_s__of_flour_5019_1127_z_8)
col_04_moveis_decoracoes.objects.link(ob_movel_sack_s__of_flour_5019_1127_z_10)
col_04_moveis_decoracoes.objects.link(ob_movel_saw_5018_1128_z_2)
col_04_moveis_decoracoes.objects.link(ob_movel_bread_loa_ves_f__5018_1128_z_3)
col_04_moveis_decoracoes.objects.link(ob_movel_bread_loa_ves_f__5018_1128_z_4)
col_04_moveis_decoracoes.objects.link(ob_movel_bottles_of_ale_5018_1130_z_9)
col_04_moveis_decoracoes.objects.link(ob_movel_tray_5018_1130_z_10)
col_04_moveis_decoracoes.objects.link(ob_movel_crate_5021_1131_z_6)
col_04_moveis_decoracoes.objects.link(ob_movel_crate_5021_1131_z_9)
col_04_moveis_decoracoes.objects.link(ob_movel_crate_5021_1131_z_12)

# ---- scene / render settings (as saved in the file)
scene.frame_start = 1; scene.frame_end = 250; scene.frame_set(1)
scene.render.engine = 'BLENDER_EEVEE_NEXT'
scene.render.bake_bias = 0.0
scene.render.bake_samples = 0
scene.cycles.sampling_pattern = 'TABULATED_SOBOL'
scene.eevee.use_volume_custom_range = False
bpy.context.view_layer.update()

# ---- added for rendering (the .blend has no active camera and no usable light): camera, sun + grey world if the file has none
cam_auto = bpy.data.cameras.new('AutoCamera')
cam_auto.lens = 50.0
cam_auto.sensor_width = 36.0
cam_auto.clip_end = 1000.0
ob_auto_camera = bpy.data.objects.new('AutoCamera', cam_auto)
scene.collection.objects.link(ob_auto_camera)
ob_auto_camera.location = (8.22199, -9.86639, 7.6576)
ob_auto_camera.rotation_euler = (1.09748, -7.21219e-08, 0.694738)
scene.camera = ob_auto_camera
light_auto_sun = bpy.data.lights.new('AutoSun', 'SUN')
light_auto_sun.energy = 3.0
light_auto_sun.angle = 0.0523599
ob_auto_sun = bpy.data.objects.new('AutoSun', light_auto_sun)
scene.collection.objects.link(ob_auto_sun)
ob_auto_sun.rotation_euler = (0.872665, 0.174533, 0.523599)
if scene.world is None:
    world_auto = bpy.data.worlds.new('AutoWorld')
    world_auto.color = (0.3, 0.3, 0.3)
    scene.world = world_auto
bpy.context.view_layer.update()
